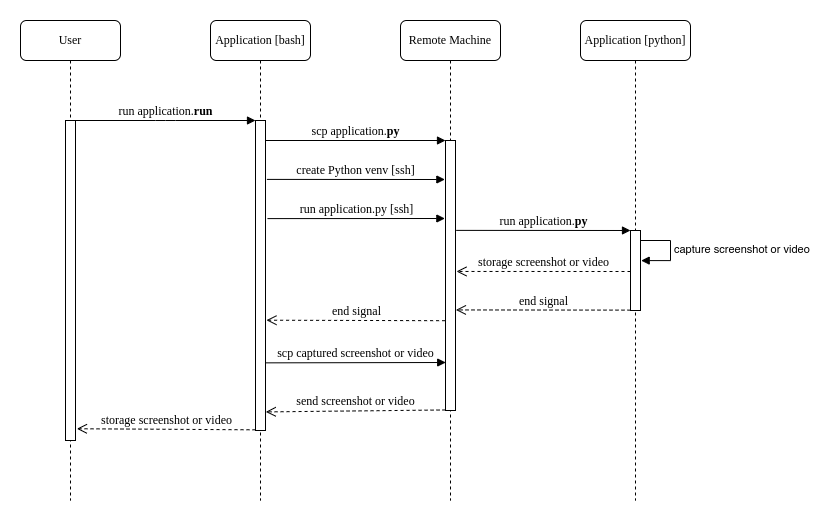

The diagram above was exported from draw.io. Its source (the exported page's mxGraphModel, read from the mxfile embedded in the PNG):
<mxGraphModel dx="1422" dy="905" grid="1" gridSize="10" guides="1" tooltips="1" connect="1" arrows="1" fold="1" page="1" pageScale="1" pageWidth="1100" pageHeight="850" background="none" math="0" shadow="0">
  <root>
    <mxCell id="0" />
    <mxCell id="1" parent="0" />
    <mxCell id="7baba1c4bc27f4b0-2" value="Application [bash]" style="shape=umlLifeline;perimeter=lifelinePerimeter;whiteSpace=wrap;html=1;container=1;collapsible=0;recursiveResize=0;outlineConnect=0;rounded=1;shadow=0;comic=0;labelBackgroundColor=none;strokeWidth=1;fontFamily=Verdana;fontSize=12;align=center;" parent="1" vertex="1">
      <mxGeometry x="240" y="80" width="100" height="480" as="geometry" />
    </mxCell>
    <mxCell id="7baba1c4bc27f4b0-10" value="" style="html=1;points=[];perimeter=orthogonalPerimeter;rounded=0;shadow=0;comic=0;labelBackgroundColor=none;strokeWidth=1;fontFamily=Verdana;fontSize=12;align=center;" parent="7baba1c4bc27f4b0-2" vertex="1">
      <mxGeometry x="45" y="100" width="10" height="310" as="geometry" />
    </mxCell>
    <mxCell id="7baba1c4bc27f4b0-3" value="Remote Machine" style="shape=umlLifeline;perimeter=lifelinePerimeter;whiteSpace=wrap;html=1;container=1;collapsible=0;recursiveResize=0;outlineConnect=0;rounded=1;shadow=0;comic=0;labelBackgroundColor=none;strokeWidth=1;fontFamily=Verdana;fontSize=12;align=center;" parent="1" vertex="1">
      <mxGeometry x="430" y="80" width="100" height="480" as="geometry" />
    </mxCell>
    <mxCell id="7baba1c4bc27f4b0-13" value="" style="html=1;points=[];perimeter=orthogonalPerimeter;rounded=0;shadow=0;comic=0;labelBackgroundColor=none;strokeWidth=1;fontFamily=Verdana;fontSize=12;align=center;" parent="7baba1c4bc27f4b0-3" vertex="1">
      <mxGeometry x="45" y="120" width="10" height="270" as="geometry" />
    </mxCell>
    <mxCell id="7baba1c4bc27f4b0-8" value="User" style="shape=umlLifeline;perimeter=lifelinePerimeter;whiteSpace=wrap;html=1;container=1;collapsible=0;recursiveResize=0;outlineConnect=0;rounded=1;shadow=0;comic=0;labelBackgroundColor=none;strokeWidth=1;fontFamily=Verdana;fontSize=12;align=center;" parent="1" vertex="1">
      <mxGeometry x="50" y="80" width="100" height="480" as="geometry" />
    </mxCell>
    <mxCell id="7baba1c4bc27f4b0-9" value="" style="html=1;points=[];perimeter=orthogonalPerimeter;rounded=0;shadow=0;comic=0;labelBackgroundColor=none;strokeWidth=1;fontFamily=Verdana;fontSize=12;align=center;" parent="7baba1c4bc27f4b0-8" vertex="1">
      <mxGeometry x="45" y="100" width="10" height="320" as="geometry" />
    </mxCell>
    <mxCell id="jMFo7AHhzx2xA72Te-hY-28" value="storage screenshot or video" style="html=1;verticalAlign=bottom;endArrow=open;dashed=1;endSize=8;labelBackgroundColor=none;fontFamily=Verdana;fontSize=12;entryX=1.139;entryY=0.932;entryDx=0;entryDy=0;entryPerimeter=0;" parent="7baba1c4bc27f4b0-8" edge="1">
      <mxGeometry relative="1" as="geometry">
        <mxPoint x="56.3900000000001" y="408.24" as="targetPoint" />
        <mxPoint x="235" y="409.31" as="sourcePoint" />
      </mxGeometry>
    </mxCell>
    <mxCell id="7baba1c4bc27f4b0-11" value="run application.&lt;b&gt;run&lt;/b&gt;" style="html=1;verticalAlign=bottom;endArrow=block;entryX=0;entryY=0;labelBackgroundColor=none;fontFamily=Verdana;fontSize=12;edgeStyle=elbowEdgeStyle;elbow=vertical;" parent="1" source="7baba1c4bc27f4b0-9" target="7baba1c4bc27f4b0-10" edge="1">
      <mxGeometry relative="1" as="geometry">
        <mxPoint x="220" y="190" as="sourcePoint" />
      </mxGeometry>
    </mxCell>
    <mxCell id="7baba1c4bc27f4b0-14" value="scp application.&lt;b&gt;py&lt;/b&gt;" style="html=1;verticalAlign=bottom;endArrow=block;entryX=0;entryY=0;labelBackgroundColor=none;fontFamily=Verdana;fontSize=12;edgeStyle=elbowEdgeStyle;elbow=vertical;" parent="1" source="7baba1c4bc27f4b0-10" target="7baba1c4bc27f4b0-13" edge="1">
      <mxGeometry relative="1" as="geometry">
        <mxPoint x="370" y="200" as="sourcePoint" />
      </mxGeometry>
    </mxCell>
    <mxCell id="jMFo7AHhzx2xA72Te-hY-1" value="create Python venv [ssh]" style="html=1;verticalAlign=bottom;endArrow=block;entryX=-0.063;entryY=0.253;labelBackgroundColor=none;fontFamily=Verdana;fontSize=12;edgeStyle=elbowEdgeStyle;elbow=vertical;exitX=1.141;exitY=0.303;exitDx=0;exitDy=0;exitPerimeter=0;entryDx=0;entryDy=0;entryPerimeter=0;" parent="1" edge="1">
      <mxGeometry relative="1" as="geometry">
        <mxPoint x="296.4100000000001" y="238.9000000000001" as="sourcePoint" />
        <mxPoint x="474.3699999999999" y="238.84000000000003" as="targetPoint" />
      </mxGeometry>
    </mxCell>
    <mxCell id="jMFo7AHhzx2xA72Te-hY-8" value="Application [python]" style="shape=umlLifeline;perimeter=lifelinePerimeter;whiteSpace=wrap;html=1;container=1;collapsible=0;recursiveResize=0;outlineConnect=0;rounded=1;shadow=0;comic=0;labelBackgroundColor=none;strokeWidth=1;fontFamily=Verdana;fontSize=12;align=center;" parent="1" vertex="1">
      <mxGeometry x="610" y="80" width="110" height="480" as="geometry" />
    </mxCell>
    <mxCell id="jMFo7AHhzx2xA72Te-hY-9" value="" style="html=1;points=[];perimeter=orthogonalPerimeter;rounded=0;shadow=0;comic=0;labelBackgroundColor=none;strokeWidth=1;fontFamily=Verdana;fontSize=12;align=center;" parent="jMFo7AHhzx2xA72Te-hY-8" vertex="1">
      <mxGeometry x="50" y="210" width="10" height="80" as="geometry" />
    </mxCell>
    <mxCell id="jMFo7AHhzx2xA72Te-hY-14" value="capture screenshot or video" style="edgeStyle=orthogonalEdgeStyle;html=1;align=left;spacingLeft=2;endArrow=block;rounded=0;entryX=1.069;entryY=0.783;entryDx=0;entryDy=0;entryPerimeter=0;" parent="jMFo7AHhzx2xA72Te-hY-8" edge="1">
      <mxGeometry relative="1" as="geometry">
        <mxPoint x="60" y="220" as="sourcePoint" />
        <Array as="points">
          <mxPoint x="90" y="220" />
          <mxPoint x="90" y="240" />
        </Array>
        <mxPoint x="60.690000000000055" y="240.09000000000003" as="targetPoint" />
      </mxGeometry>
    </mxCell>
    <mxCell id="jMFo7AHhzx2xA72Te-hY-15" value="storage screenshot or video" style="html=1;verticalAlign=bottom;endArrow=open;dashed=1;endSize=8;labelBackgroundColor=none;fontFamily=Verdana;fontSize=12;entryX=1.098;entryY=0.607;entryDx=0;entryDy=0;entryPerimeter=0;" parent="jMFo7AHhzx2xA72Te-hY-8" edge="1">
      <mxGeometry relative="1" as="geometry">
        <mxPoint x="-124.02000000000021" y="250.96000000000004" as="targetPoint" />
        <mxPoint x="50" y="251" as="sourcePoint" />
      </mxGeometry>
    </mxCell>
    <mxCell id="jMFo7AHhzx2xA72Te-hY-17" value="end signal" style="html=1;verticalAlign=bottom;endArrow=open;dashed=1;endSize=8;labelBackgroundColor=none;fontFamily=Verdana;fontSize=12;entryX=1.041;entryY=0.849;entryDx=0;entryDy=0;entryPerimeter=0;" parent="jMFo7AHhzx2xA72Te-hY-8" edge="1">
      <mxGeometry relative="1" as="geometry">
        <mxPoint x="-124.59000000000003" y="289.42999999999995" as="targetPoint" />
        <mxPoint x="50.000000000000114" y="289.63" as="sourcePoint" />
      </mxGeometry>
    </mxCell>
    <mxCell id="jMFo7AHhzx2xA72Te-hY-22" value="run application.&lt;b&gt;py&lt;/b&gt;" style="html=1;verticalAlign=bottom;endArrow=block;labelBackgroundColor=none;fontFamily=Verdana;fontSize=12;edgeStyle=elbowEdgeStyle;elbow=vertical;exitX=1.074;exitY=0.471;exitDx=0;exitDy=0;exitPerimeter=0;" parent="jMFo7AHhzx2xA72Te-hY-8" edge="1">
      <mxGeometry relative="1" as="geometry">
        <mxPoint x="-124.26000000000022" y="209.87999999999988" as="sourcePoint" />
        <mxPoint x="50" y="210" as="targetPoint" />
      </mxGeometry>
    </mxCell>
    <mxCell id="jMFo7AHhzx2xA72Te-hY-23" value="scp captured screenshot or video" style="html=1;verticalAlign=bottom;endArrow=block;entryX=0.022;entryY=0.847;labelBackgroundColor=none;fontFamily=Verdana;fontSize=12;edgeStyle=elbowEdgeStyle;elbow=vertical;exitX=1.031;exitY=0.825;exitDx=0;exitDy=0;exitPerimeter=0;entryDx=0;entryDy=0;entryPerimeter=0;" parent="1" edge="1">
      <mxGeometry relative="1" as="geometry">
        <mxPoint x="295.31000000000006" y="422.35" as="sourcePoint" />
        <mxPoint x="475.22" y="422.0000000000001" as="targetPoint" />
      </mxGeometry>
    </mxCell>
    <mxCell id="jMFo7AHhzx2xA72Te-hY-25" value="end signal" style="html=1;verticalAlign=bottom;endArrow=open;dashed=1;endSize=8;labelBackgroundColor=none;fontFamily=Verdana;fontSize=12;entryX=1.095;entryY=0.799;entryDx=0;entryDy=0;entryPerimeter=0;" parent="1" edge="1">
      <mxGeometry relative="1" as="geometry">
        <mxPoint x="295.95000000000005" y="379.70000000000005" as="targetPoint" />
        <mxPoint x="474.59000000000015" y="380.20000000000005" as="sourcePoint" />
      </mxGeometry>
    </mxCell>
    <mxCell id="jMFo7AHhzx2xA72Te-hY-27" value="run application.py [ssh]" style="html=1;verticalAlign=bottom;endArrow=block;labelBackgroundColor=none;fontFamily=Verdana;fontSize=12;edgeStyle=elbowEdgeStyle;elbow=vertical;exitX=1.2;exitY=0.467;exitDx=0;exitDy=0;exitPerimeter=0;entryX=-0.063;entryY=0.43;entryDx=0;entryDy=0;entryPerimeter=0;" parent="1" edge="1">
      <mxGeometry relative="1" as="geometry">
        <mxPoint x="297.0000000000002" y="278.1" as="sourcePoint" />
        <mxPoint x="474.3699999999999" y="278.4" as="targetPoint" />
      </mxGeometry>
    </mxCell>
    <mxCell id="jMFo7AHhzx2xA72Te-hY-29" value="send screenshot or video" style="html=1;verticalAlign=bottom;endArrow=open;dashed=1;endSize=8;labelBackgroundColor=none;fontFamily=Verdana;fontSize=12;exitX=0.005;exitY=0.998;exitDx=0;exitDy=0;exitPerimeter=0;entryX=1.028;entryY=0.94;entryDx=0;entryDy=0;entryPerimeter=0;" parent="1" source="7baba1c4bc27f4b0-13" target="7baba1c4bc27f4b0-10" edge="1">
      <mxGeometry relative="1" as="geometry">
        <mxPoint x="295" y="472" as="targetPoint" />
        <mxPoint x="469.02" y="470.04" as="sourcePoint" />
      </mxGeometry>
    </mxCell>
  </root>
</mxGraphModel>